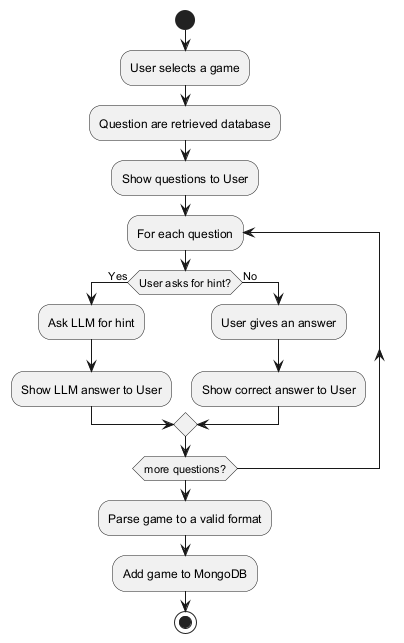

The diagram above was rendered by PlantUML. Its source (embedded in the PNG):
@startuml
start

:User selects a game;
:Question are retrieved database;
:Show questions to User;

repeat :For each question;

    if (User asks for hint?) then (Yes)
        :Ask LLM for hint;
        :Show LLM answer to User;
    else (No)
        :User gives an answer;
        :Show correct answer to User;
    endif
repeat while (more questions?)

:Parse game to a valid format;
:Add game to MongoDB;

stop
@enduml